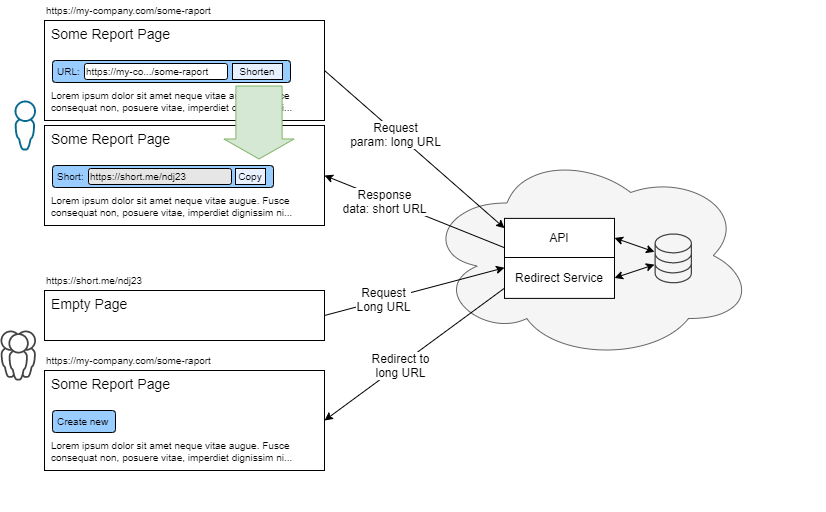

The diagram above was exported from draw.io. Its source (the exported page's mxGraphModel, read from the mxfile embedded in the PNG):
<mxGraphModel dx="1422" dy="834" grid="1" gridSize="10" guides="1" tooltips="1" connect="1" arrows="1" fold="1" page="1" pageScale="1" pageWidth="827" pageHeight="1169" math="0" shadow="0">
  <root>
    <mxCell id="0" />
    <mxCell id="1" parent="0" />
    <mxCell id="0H78g9bni-s1hTlXiDem-54" value="" style="group" vertex="1" connectable="0" parent="1">
      <mxGeometry x="45" y="132" width="319" height="100" as="geometry" />
    </mxCell>
    <mxCell id="0H78g9bni-s1hTlXiDem-28" value="&lt;font style=&quot;font-size: 14px&quot;&gt;Some Report Page&lt;/font&gt;&lt;br&gt;&lt;br&gt;&lt;br&gt;&lt;br&gt;&lt;br&gt;Lorem ipsum dolor sit amet neque vitae augue. Fusce consequat non, posuere vitae, imperdiet dignissim ni..." style="rounded=0;whiteSpace=wrap;html=1;shadow=0;labelBackgroundColor=none;fontSize=10;align=left;verticalAlign=top;spacing=7;spacingTop=-6;" vertex="1" parent="0H78g9bni-s1hTlXiDem-54">
      <mxGeometry width="280" height="100" as="geometry" />
    </mxCell>
    <mxCell id="0H78g9bni-s1hTlXiDem-29" value="" style="group" vertex="1" connectable="0" parent="0H78g9bni-s1hTlXiDem-54">
      <mxGeometry x="8" y="40" width="238" height="31" as="geometry" />
    </mxCell>
    <mxCell id="0H78g9bni-s1hTlXiDem-30" value="Short:" style="rounded=1;whiteSpace=wrap;html=1;fontSize=10;align=left;shadow=0;fillColor=#99CCFF;labelBackgroundColor=none;labelBorderColor=none;spacingLeft=3;" vertex="1" parent="0H78g9bni-s1hTlXiDem-29">
      <mxGeometry width="221" height="22" as="geometry" />
    </mxCell>
    <mxCell id="0H78g9bni-s1hTlXiDem-31" value="https://short.me/ndj23" style="rounded=1;whiteSpace=wrap;html=1;align=left;fontSize=10;fillColor=#E6E6E6;" vertex="1" parent="0H78g9bni-s1hTlXiDem-29">
      <mxGeometry x="36" y="3" width="143" height="16" as="geometry" />
    </mxCell>
    <mxCell id="0H78g9bni-s1hTlXiDem-32" value="Copy" style="rounded=0;whiteSpace=wrap;html=1;align=center;fontSize=10;fillColor=#E8F1FF;" vertex="1" parent="0H78g9bni-s1hTlXiDem-29">
      <mxGeometry x="183" y="3" width="30" height="16" as="geometry" />
    </mxCell>
    <mxCell id="0H78g9bni-s1hTlXiDem-53" value="" style="group" vertex="1" connectable="0" parent="1">
      <mxGeometry x="45" y="27" width="280" height="141" as="geometry" />
    </mxCell>
    <mxCell id="0H78g9bni-s1hTlXiDem-25" value="&lt;font style=&quot;font-size: 14px&quot;&gt;Some Report Page&lt;/font&gt;&lt;br&gt;&lt;br&gt;&lt;br&gt;&lt;br&gt;&lt;br&gt;Lorem ipsum dolor sit amet neque vitae augue. Fusce consequat non, posuere vitae, imperdiet dignissim ni..." style="rounded=0;whiteSpace=wrap;html=1;shadow=0;labelBackgroundColor=none;fontSize=10;align=left;verticalAlign=top;spacing=7;spacingTop=-6;" vertex="1" parent="0H78g9bni-s1hTlXiDem-53">
      <mxGeometry width="280" height="100" as="geometry" />
    </mxCell>
    <mxCell id="0H78g9bni-s1hTlXiDem-19" value="" style="group" vertex="1" connectable="0" parent="0H78g9bni-s1hTlXiDem-53">
      <mxGeometry x="8" y="40" width="238" height="31" as="geometry" />
    </mxCell>
    <mxCell id="0H78g9bni-s1hTlXiDem-18" value="URL:" style="rounded=1;whiteSpace=wrap;html=1;fontSize=10;align=left;shadow=0;fillColor=#99CCFF;labelBackgroundColor=none;labelBorderColor=none;spacingLeft=3;" vertex="1" parent="0H78g9bni-s1hTlXiDem-19">
      <mxGeometry width="238" height="22" as="geometry" />
    </mxCell>
    <mxCell id="0H78g9bni-s1hTlXiDem-14" value="https://my-co.../some-raport" style="rounded=1;whiteSpace=wrap;html=1;align=left;fontSize=10;" vertex="1" parent="0H78g9bni-s1hTlXiDem-19">
      <mxGeometry x="32" y="3" width="143" height="16" as="geometry" />
    </mxCell>
    <mxCell id="0H78g9bni-s1hTlXiDem-17" value="Shorten" style="rounded=0;whiteSpace=wrap;html=1;align=center;fontSize=10;fillColor=#E8F1FF;" vertex="1" parent="0H78g9bni-s1hTlXiDem-19">
      <mxGeometry x="180" y="3" width="50" height="16" as="geometry" />
    </mxCell>
    <mxCell id="0H78g9bni-s1hTlXiDem-33" value="" style="html=1;shadow=0;dashed=0;align=center;verticalAlign=middle;shape=mxgraph.arrows2.arrow;dy=0.34;dx=20;notch=0;rounded=1;labelBackgroundColor=none;fillColor=#d5e8d4;fontSize=10;rotation=90;strokeColor=#82b366;" vertex="1" parent="0H78g9bni-s1hTlXiDem-53">
      <mxGeometry x="178" y="67" width="73" height="70" as="geometry" />
    </mxCell>
    <mxCell id="0H78g9bni-s1hTlXiDem-37" value="" style="group;align=center;verticalAlign=middle;" vertex="1" connectable="0" parent="1">
      <mxGeometry x="405" y="117" width="421" height="270" as="geometry" />
    </mxCell>
    <mxCell id="0H78g9bni-s1hTlXiDem-49" value="" style="group" vertex="1" connectable="0" parent="0H78g9bni-s1hTlXiDem-37">
      <mxGeometry x="20" y="40" width="330" height="210" as="geometry" />
    </mxCell>
    <mxCell id="0H78g9bni-s1hTlXiDem-38" value="" style="ellipse;shape=cloud;whiteSpace=wrap;html=1;fontFamily=Helvetica;fontSize=12;fontColor=#333333;align=center;strokeColor=#666666;fillColor=#f5f5f5;" vertex="1" parent="0H78g9bni-s1hTlXiDem-49">
      <mxGeometry width="330" height="210" as="geometry" />
    </mxCell>
    <mxCell id="0H78g9bni-s1hTlXiDem-21" value="" style="pointerEvents=1;shadow=0;dashed=0;html=1;strokeColor=none;fillColor=#434445;aspect=fixed;labelPosition=center;verticalLabelPosition=bottom;verticalAlign=top;align=center;outlineConnect=0;shape=mxgraph.vvd.storage;rounded=1;labelBackgroundColor=none;fontSize=10;" vertex="1" parent="0H78g9bni-s1hTlXiDem-49">
      <mxGeometry x="230" y="82.88999999999999" width="37.5" height="50" as="geometry" />
    </mxCell>
    <mxCell id="0H78g9bni-s1hTlXiDem-46" value="" style="group" vertex="1" connectable="0" parent="0H78g9bni-s1hTlXiDem-49">
      <mxGeometry x="80" y="67.88999999999999" width="110" height="80" as="geometry" />
    </mxCell>
    <mxCell id="0H78g9bni-s1hTlXiDem-44" value="API" style="rounded=0;whiteSpace=wrap;html=1;shadow=0;labelBackgroundColor=none;fontSize=12;align=center;verticalAlign=middle;" vertex="1" parent="0H78g9bni-s1hTlXiDem-46">
      <mxGeometry width="110" height="39.11" as="geometry" />
    </mxCell>
    <mxCell id="0H78g9bni-s1hTlXiDem-45" value="Redirect Service" style="rounded=0;whiteSpace=wrap;html=1;shadow=0;labelBackgroundColor=none;fontSize=12;align=center;verticalAlign=middle;" vertex="1" parent="0H78g9bni-s1hTlXiDem-46">
      <mxGeometry y="39.110000000000014" width="110" height="40.89" as="geometry" />
    </mxCell>
    <mxCell id="0H78g9bni-s1hTlXiDem-47" value="" style="endArrow=classic;startArrow=classic;html=1;fontSize=12;exitX=1;exitY=0.5;exitDx=0;exitDy=0;" edge="1" parent="0H78g9bni-s1hTlXiDem-49" source="0H78g9bni-s1hTlXiDem-44" target="0H78g9bni-s1hTlXiDem-21">
      <mxGeometry width="50" height="50" relative="1" as="geometry">
        <mxPoint x="-10" y="86" as="sourcePoint" />
        <mxPoint x="40" y="36" as="targetPoint" />
      </mxGeometry>
    </mxCell>
    <mxCell id="0H78g9bni-s1hTlXiDem-48" value="" style="endArrow=classic;startArrow=classic;html=1;fontSize=12;exitX=1;exitY=0.5;exitDx=0;exitDy=0;" edge="1" parent="0H78g9bni-s1hTlXiDem-49" source="0H78g9bni-s1hTlXiDem-45" target="0H78g9bni-s1hTlXiDem-21">
      <mxGeometry width="50" height="50" relative="1" as="geometry">
        <mxPoint x="-10" y="86" as="sourcePoint" />
        <mxPoint x="40" y="36" as="targetPoint" />
      </mxGeometry>
    </mxCell>
    <mxCell id="0H78g9bni-s1hTlXiDem-20" value="" style="pointerEvents=1;shadow=0;dashed=0;html=1;strokeColor=none;fillColor=#434445;aspect=fixed;labelPosition=center;verticalLabelPosition=bottom;verticalAlign=top;align=center;outlineConnect=0;shape=mxgraph.vvd.user_group;rounded=1;labelBackgroundColor=none;fontSize=10;" vertex="1" parent="1">
      <mxGeometry x="1.0000000000000142" y="337" width="35.5" height="50" as="geometry" />
    </mxCell>
    <mxCell id="0H78g9bni-s1hTlXiDem-34" value="https://my-company.com/some-raport" style="text;html=1;strokeColor=none;fillColor=none;align=left;verticalAlign=middle;whiteSpace=wrap;rounded=0;shadow=0;labelBackgroundColor=none;fontSize=10;" vertex="1" parent="1">
      <mxGeometry x="45" y="7" width="240" height="20" as="geometry" />
    </mxCell>
    <mxCell id="0H78g9bni-s1hTlXiDem-35" value="" style="pointerEvents=1;shadow=0;dashed=0;html=1;strokeColor=none;aspect=fixed;labelPosition=center;verticalLabelPosition=bottom;verticalAlign=top;align=center;outlineConnect=0;shape=mxgraph.vvd.administrator;fillColor=#066A90;rounded=1;labelBackgroundColor=none;fontSize=10;" vertex="1" parent="1">
      <mxGeometry x="15" y="107" width="21.5" height="50" as="geometry" />
    </mxCell>
    <mxCell id="0H78g9bni-s1hTlXiDem-55" value="" style="group" vertex="1" connectable="0" parent="1">
      <mxGeometry x="45" y="297" width="280" height="221" as="geometry" />
    </mxCell>
    <mxCell id="0H78g9bni-s1hTlXiDem-56" value="&lt;font style=&quot;font-size: 14px&quot;&gt;Empty Page&lt;/font&gt;" style="rounded=0;whiteSpace=wrap;html=1;shadow=0;labelBackgroundColor=none;fontSize=10;align=left;verticalAlign=top;spacing=7;spacingTop=-6;" vertex="1" parent="0H78g9bni-s1hTlXiDem-55">
      <mxGeometry width="280" height="50" as="geometry" />
    </mxCell>
    <mxCell id="0H78g9bni-s1hTlXiDem-67" style="edgeStyle=orthogonalEdgeStyle;rounded=0;orthogonalLoop=1;jettySize=auto;html=1;exitX=0.5;exitY=1;exitDx=0;exitDy=0;fontSize=12;" edge="1" parent="0H78g9bni-s1hTlXiDem-55" source="0H78g9bni-s1hTlXiDem-56" target="0H78g9bni-s1hTlXiDem-56">
      <mxGeometry relative="1" as="geometry" />
    </mxCell>
    <mxCell id="0H78g9bni-s1hTlXiDem-78" value="" style="group" vertex="1" connectable="0" parent="0H78g9bni-s1hTlXiDem-55">
      <mxGeometry y="60" width="280" height="161" as="geometry" />
    </mxCell>
    <mxCell id="0H78g9bni-s1hTlXiDem-70" value="" style="group" vertex="1" connectable="0" parent="0H78g9bni-s1hTlXiDem-78">
      <mxGeometry y="20" width="280" height="141" as="geometry" />
    </mxCell>
    <mxCell id="0H78g9bni-s1hTlXiDem-71" value="&lt;font style=&quot;font-size: 14px&quot;&gt;Some Report Page&lt;/font&gt;&lt;br&gt;&lt;br&gt;&lt;br&gt;&lt;br&gt;&lt;br&gt;Lorem ipsum dolor sit amet neque vitae augue. Fusce consequat non, posuere vitae, imperdiet dignissim ni..." style="rounded=0;whiteSpace=wrap;html=1;shadow=0;labelBackgroundColor=none;fontSize=10;align=left;verticalAlign=top;spacing=7;spacingTop=-6;" vertex="1" parent="0H78g9bni-s1hTlXiDem-70">
      <mxGeometry width="280" height="100" as="geometry" />
    </mxCell>
    <mxCell id="0H78g9bni-s1hTlXiDem-72" value="" style="group" vertex="1" connectable="0" parent="0H78g9bni-s1hTlXiDem-70">
      <mxGeometry x="8" y="40" width="238" height="31" as="geometry" />
    </mxCell>
    <mxCell id="0H78g9bni-s1hTlXiDem-73" value="Create new" style="rounded=1;whiteSpace=wrap;html=1;fontSize=10;align=left;shadow=0;fillColor=#99CCFF;labelBackgroundColor=none;labelBorderColor=none;spacingLeft=3;" vertex="1" parent="0H78g9bni-s1hTlXiDem-72">
      <mxGeometry width="63" height="22" as="geometry" />
    </mxCell>
    <mxCell id="0H78g9bni-s1hTlXiDem-77" value="https://my-company.com/some-raport" style="text;html=1;strokeColor=none;fillColor=none;align=left;verticalAlign=middle;whiteSpace=wrap;rounded=0;shadow=0;labelBackgroundColor=none;fontSize=10;" vertex="1" parent="0H78g9bni-s1hTlXiDem-78">
      <mxGeometry width="240" height="20" as="geometry" />
    </mxCell>
    <mxCell id="0H78g9bni-s1hTlXiDem-62" value="" style="endArrow=classic;html=1;fontSize=12;entryX=0;entryY=0.25;entryDx=0;entryDy=0;exitX=1;exitY=0.5;exitDx=0;exitDy=0;" edge="1" parent="1" source="0H78g9bni-s1hTlXiDem-25" target="0H78g9bni-s1hTlXiDem-44">
      <mxGeometry width="50" height="50" relative="1" as="geometry">
        <mxPoint x="345" y="97" as="sourcePoint" />
        <mxPoint x="485" y="197" as="targetPoint" />
      </mxGeometry>
    </mxCell>
    <mxCell id="0H78g9bni-s1hTlXiDem-63" value="Request&lt;br&gt;param: long URL" style="edgeLabel;html=1;align=center;verticalAlign=middle;resizable=0;points=[];fontSize=12;" vertex="1" connectable="0" parent="0H78g9bni-s1hTlXiDem-62">
      <mxGeometry x="-0.2046" y="-1" relative="1" as="geometry">
        <mxPoint as="offset" />
      </mxGeometry>
    </mxCell>
    <mxCell id="0H78g9bni-s1hTlXiDem-64" value="" style="endArrow=classic;html=1;fontSize=12;entryX=1;entryY=0.5;entryDx=0;entryDy=0;exitX=0;exitY=0.75;exitDx=0;exitDy=0;" edge="1" parent="1" source="0H78g9bni-s1hTlXiDem-44" target="0H78g9bni-s1hTlXiDem-28">
      <mxGeometry width="50" height="50" relative="1" as="geometry">
        <mxPoint x="535" y="77" as="sourcePoint" />
        <mxPoint x="585" y="27" as="targetPoint" />
      </mxGeometry>
    </mxCell>
    <mxCell id="0H78g9bni-s1hTlXiDem-65" value="Response&lt;br&gt;data: short URL" style="edgeLabel;html=1;align=center;verticalAlign=middle;resizable=0;points=[];fontSize=12;" vertex="1" connectable="0" parent="0H78g9bni-s1hTlXiDem-64">
      <mxGeometry x="0.3276" y="1" relative="1" as="geometry">
        <mxPoint as="offset" />
      </mxGeometry>
    </mxCell>
    <mxCell id="0H78g9bni-s1hTlXiDem-66" value="https://short.me/ndj23" style="text;html=1;strokeColor=none;fillColor=none;align=left;verticalAlign=middle;whiteSpace=wrap;rounded=0;shadow=0;labelBackgroundColor=none;fontSize=10;" vertex="1" parent="1">
      <mxGeometry x="45" y="277" width="240" height="20" as="geometry" />
    </mxCell>
    <mxCell id="0H78g9bni-s1hTlXiDem-68" value="" style="endArrow=classic;html=1;fontSize=12;entryX=0;entryY=0.25;entryDx=0;entryDy=0;exitX=1;exitY=0.5;exitDx=0;exitDy=0;" edge="1" parent="1" source="0H78g9bni-s1hTlXiDem-56" target="0H78g9bni-s1hTlXiDem-45">
      <mxGeometry width="50" height="50" relative="1" as="geometry">
        <mxPoint x="364" y="477" as="sourcePoint" />
        <mxPoint x="414" y="427" as="targetPoint" />
      </mxGeometry>
    </mxCell>
    <mxCell id="0H78g9bni-s1hTlXiDem-79" value="Request&lt;br&gt;Long URL" style="edgeLabel;html=1;align=center;verticalAlign=middle;resizable=0;points=[];fontSize=12;" vertex="1" connectable="0" parent="0H78g9bni-s1hTlXiDem-68">
      <mxGeometry x="-0.3373" y="1" relative="1" as="geometry">
        <mxPoint x="-1" as="offset" />
      </mxGeometry>
    </mxCell>
    <mxCell id="0H78g9bni-s1hTlXiDem-69" value="" style="endArrow=classic;html=1;fontSize=12;exitX=0;exitY=0.75;exitDx=0;exitDy=0;entryX=1;entryY=0.5;entryDx=0;entryDy=0;" edge="1" parent="1" source="0H78g9bni-s1hTlXiDem-45" target="0H78g9bni-s1hTlXiDem-71">
      <mxGeometry width="50" height="50" relative="1" as="geometry">
        <mxPoint x="455" y="517" as="sourcePoint" />
        <mxPoint x="325" y="477" as="targetPoint" />
      </mxGeometry>
    </mxCell>
    <mxCell id="0H78g9bni-s1hTlXiDem-80" value="Redirect to&lt;br&gt;long URL" style="edgeLabel;html=1;align=center;verticalAlign=middle;resizable=0;points=[];fontSize=12;" vertex="1" connectable="0" parent="0H78g9bni-s1hTlXiDem-69">
      <mxGeometry x="0.1662" relative="1" as="geometry">
        <mxPoint as="offset" />
      </mxGeometry>
    </mxCell>
  </root>
</mxGraphModel>